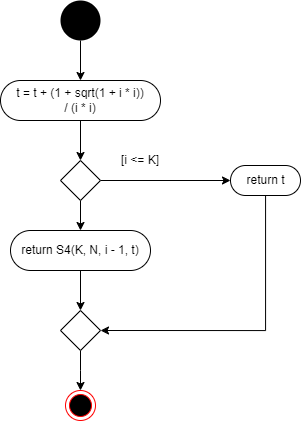

The diagram above was exported from draw.io. Its source (the exported page's mxGraphModel, read from the mxfile embedded in the PNG):
<mxGraphModel dx="1400" dy="-749" grid="1" gridSize="10" guides="1" tooltips="1" connect="1" arrows="1" fold="1" page="1" pageScale="1" pageWidth="900" pageHeight="1600" background="none" math="0" shadow="0">
  <root>
    <mxCell id="0" />
    <mxCell id="1" parent="0" />
    <mxCell id="knz4ptF1WZ82AZgtAmGA-2" style="edgeStyle=orthogonalEdgeStyle;rounded=0;orthogonalLoop=1;jettySize=auto;html=1;entryX=0.5;entryY=0;entryDx=0;entryDy=0;" edge="1" parent="1" source="lamFJUV2KZfZTIPYrqLE-41" target="ILha0ffGh6G1P6vY5gwR-29">
      <mxGeometry relative="1" as="geometry" />
    </mxCell>
    <mxCell id="lamFJUV2KZfZTIPYrqLE-41" value="" style="ellipse;whiteSpace=wrap;html=1;aspect=fixed;fillColor=#000000;strokeColor=none;" parent="1" vertex="1">
      <mxGeometry x="880" y="2140" width="40" height="40" as="geometry" />
    </mxCell>
    <mxCell id="ILha0ffGh6G1P6vY5gwR-28" style="edgeStyle=orthogonalEdgeStyle;rounded=0;orthogonalLoop=1;jettySize=auto;html=1;entryX=0.5;entryY=0;entryDx=0;entryDy=0;" parent="1" source="ILha0ffGh6G1P6vY5gwR-29" target="ILha0ffGh6G1P6vY5gwR-33" edge="1">
      <mxGeometry relative="1" as="geometry" />
    </mxCell>
    <mxCell id="ILha0ffGh6G1P6vY5gwR-29" value="" style="rounded=1;whiteSpace=wrap;html=1;arcSize=50;" parent="1" vertex="1">
      <mxGeometry x="820" y="2220" width="160" height="40" as="geometry" />
    </mxCell>
    <mxCell id="ILha0ffGh6G1P6vY5gwR-30" value="t = t + (1 + sqrt(1 + i * i)) / (i * i)" style="text;html=1;align=center;verticalAlign=middle;whiteSpace=wrap;rounded=0;" parent="1" vertex="1">
      <mxGeometry x="835" y="2225" width="130" height="30" as="geometry" />
    </mxCell>
    <mxCell id="ILha0ffGh6G1P6vY5gwR-31" style="edgeStyle=orthogonalEdgeStyle;rounded=0;orthogonalLoop=1;jettySize=auto;html=1;entryX=0.5;entryY=0;entryDx=0;entryDy=0;" parent="1" source="ILha0ffGh6G1P6vY5gwR-33" target="ILha0ffGh6G1P6vY5gwR-35" edge="1">
      <mxGeometry relative="1" as="geometry" />
    </mxCell>
    <mxCell id="ILha0ffGh6G1P6vY5gwR-32" style="edgeStyle=orthogonalEdgeStyle;rounded=0;orthogonalLoop=1;jettySize=auto;html=1;entryX=0;entryY=0.5;entryDx=0;entryDy=0;" parent="1" source="ILha0ffGh6G1P6vY5gwR-33" target="ILha0ffGh6G1P6vY5gwR-38" edge="1">
      <mxGeometry relative="1" as="geometry" />
    </mxCell>
    <mxCell id="ILha0ffGh6G1P6vY5gwR-33" value="" style="rhombus;whiteSpace=wrap;html=1;" parent="1" vertex="1">
      <mxGeometry x="880" y="2300" width="40" height="40" as="geometry" />
    </mxCell>
    <mxCell id="ILha0ffGh6G1P6vY5gwR-34" style="edgeStyle=orthogonalEdgeStyle;rounded=0;orthogonalLoop=1;jettySize=auto;html=1;entryX=0.5;entryY=0;entryDx=0;entryDy=0;" parent="1" source="ILha0ffGh6G1P6vY5gwR-35" target="ILha0ffGh6G1P6vY5gwR-36" edge="1">
      <mxGeometry relative="1" as="geometry" />
    </mxCell>
    <mxCell id="ILha0ffGh6G1P6vY5gwR-35" value="" style="rounded=1;whiteSpace=wrap;html=1;arcSize=50;" parent="1" vertex="1">
      <mxGeometry x="830" y="2370" width="140" height="40" as="geometry" />
    </mxCell>
    <mxCell id="ILha0ffGh6G1P6vY5gwR-44" style="edgeStyle=orthogonalEdgeStyle;rounded=0;orthogonalLoop=1;jettySize=auto;html=1;entryX=0.5;entryY=0;entryDx=0;entryDy=0;" parent="1" source="ILha0ffGh6G1P6vY5gwR-36" edge="1">
      <mxGeometry relative="1" as="geometry">
        <mxPoint x="900" y="2530" as="targetPoint" />
      </mxGeometry>
    </mxCell>
    <mxCell id="ILha0ffGh6G1P6vY5gwR-36" value="" style="rhombus;whiteSpace=wrap;html=1;" parent="1" vertex="1">
      <mxGeometry x="880" y="2450" width="40" height="40" as="geometry" />
    </mxCell>
    <mxCell id="ILha0ffGh6G1P6vY5gwR-37" style="edgeStyle=orthogonalEdgeStyle;rounded=0;orthogonalLoop=1;jettySize=auto;html=1;entryX=1;entryY=0.5;entryDx=0;entryDy=0;" parent="1" source="ILha0ffGh6G1P6vY5gwR-38" target="ILha0ffGh6G1P6vY5gwR-36" edge="1">
      <mxGeometry relative="1" as="geometry">
        <Array as="points">
          <mxPoint x="1085" y="2470" />
        </Array>
      </mxGeometry>
    </mxCell>
    <mxCell id="ILha0ffGh6G1P6vY5gwR-38" value="" style="rounded=1;whiteSpace=wrap;html=1;arcSize=50;" parent="1" vertex="1">
      <mxGeometry x="1050" y="2305" width="70" height="30" as="geometry" />
    </mxCell>
    <mxCell id="ILha0ffGh6G1P6vY5gwR-39" value="[i &amp;lt;= K]" style="text;html=1;align=center;verticalAlign=middle;whiteSpace=wrap;rounded=0;" parent="1" vertex="1">
      <mxGeometry x="930" y="2290" width="60" height="20" as="geometry" />
    </mxCell>
    <mxCell id="ILha0ffGh6G1P6vY5gwR-40" value="return t" style="text;html=1;align=center;verticalAlign=middle;whiteSpace=wrap;rounded=0;" parent="1" vertex="1">
      <mxGeometry x="1062.5" y="2310" width="45" height="20" as="geometry" />
    </mxCell>
    <mxCell id="ILha0ffGh6G1P6vY5gwR-41" value="return S4(K, N, i - 1, t)" style="text;html=1;align=center;verticalAlign=middle;whiteSpace=wrap;rounded=0;" parent="1" vertex="1">
      <mxGeometry x="835" y="2382.5" width="130" height="15" as="geometry" />
    </mxCell>
    <mxCell id="ILha0ffGh6G1P6vY5gwR-48" value="" style="ellipse;html=1;shape=endState;fillColor=#000000;strokeColor=#ff0000;" parent="1" vertex="1">
      <mxGeometry x="885" y="2530" width="30" height="30" as="geometry" />
    </mxCell>
  </root>
</mxGraphModel>